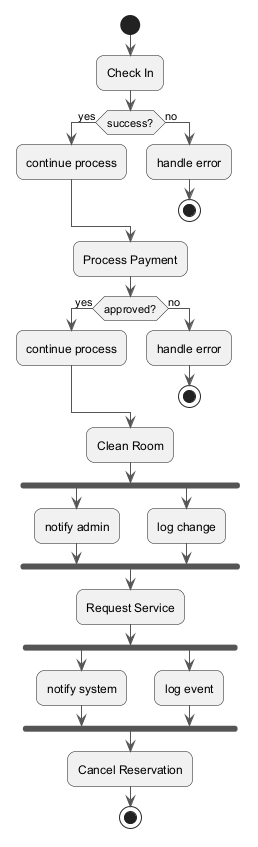

The diagram above was rendered by PlantUML. Its source (embedded in the PNG):
@startuml
skinparam backgroundColor #FFFFFF
skinparam roundCorner 15
skinparam ArrowColor #555555
start
:Check In;
if (success?) then (yes)
:continue process;
else (no)
:handle error;
stop
endif
:Process Payment;
if (approved?) then (yes)
:continue process;
else (no)
:handle error;
stop
endif
:Clean Room;
fork
:notify admin;
fork again
:log change;
end fork
:Request Service;
fork
:notify system;
fork again
:log event;
end fork
:Cancel Reservation;
stop
@enduml